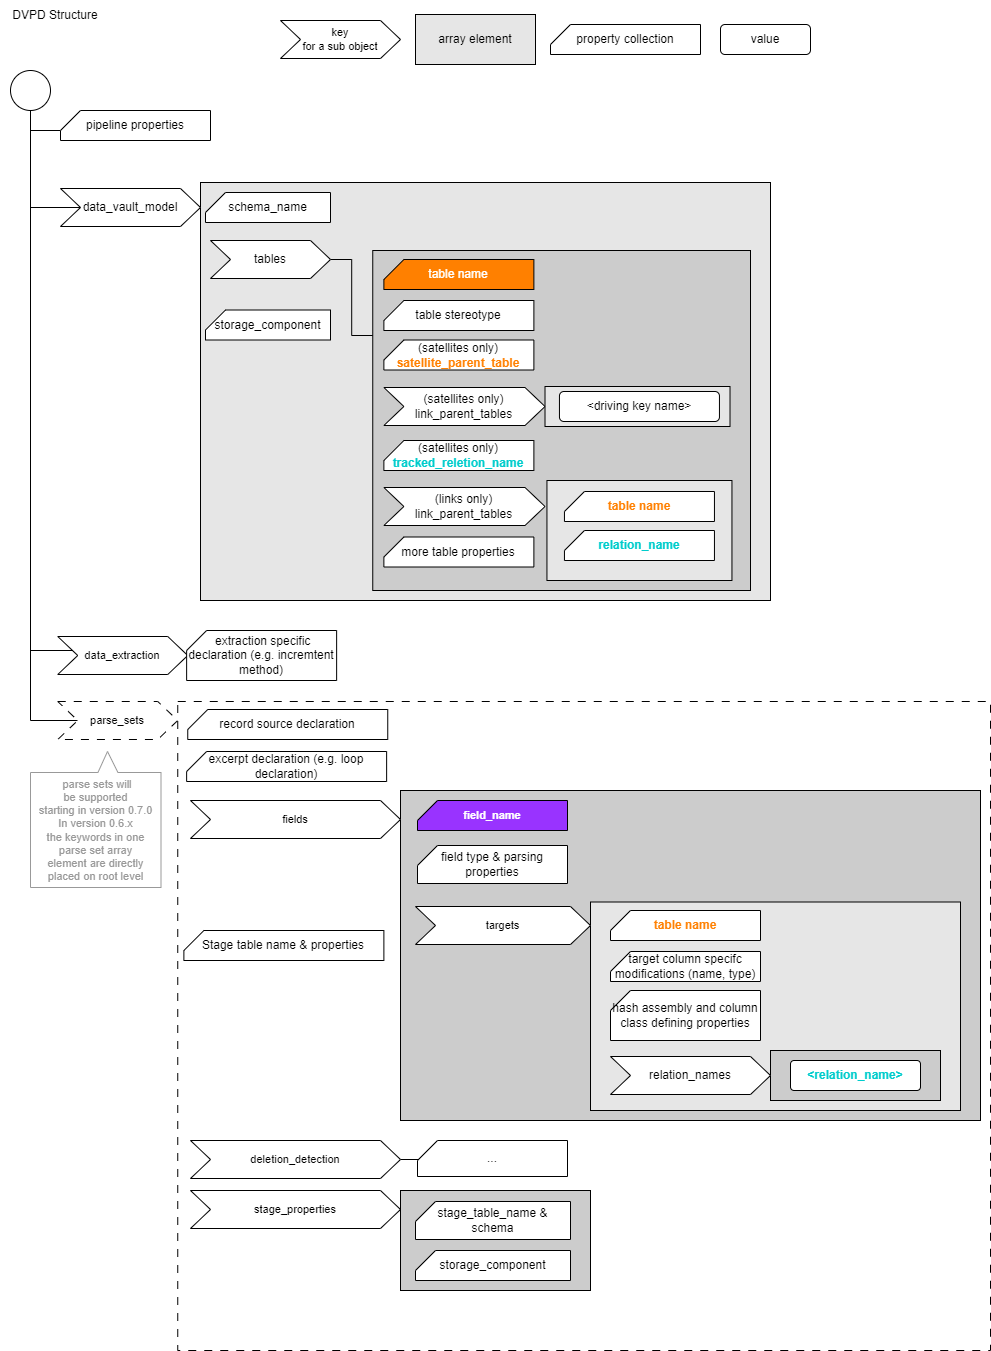

The diagram above was exported from draw.io. Its source (the exported page's mxGraphModel, read from the mxfile embedded in the PNG):
<mxGraphModel dx="1356" dy="868" grid="1" gridSize="10" guides="1" tooltips="1" connect="1" arrows="1" fold="1" page="1" pageScale="1" pageWidth="1169" pageHeight="827" background="#FFFFFF" math="0" shadow="0">
  <root>
    <mxCell id="0" />
    <mxCell id="1" parent="0" />
    <mxCell id="AIiXNz0uD6S7sm90jQsj-26" value="" style="rounded=0;whiteSpace=wrap;html=1;fillColor=none;dashed=1;dashPattern=8 8;" parent="1" vertex="1">
      <mxGeometry x="227.25" y="741" width="812.75" height="649" as="geometry" />
    </mxCell>
    <mxCell id="AIiXNz0uD6S7sm90jQsj-102" value="" style="rounded=0;whiteSpace=wrap;html=1;fillColor=#CCCCCC;" parent="1" vertex="1">
      <mxGeometry x="450" y="830" width="580" height="330" as="geometry" />
    </mxCell>
    <mxCell id="7nau0PfYAJXsHuNuKH6M-6" value="" style="rounded=0;whiteSpace=wrap;html=1;fillColor=#E6E6E6;" vertex="1" parent="1">
      <mxGeometry x="250" y="222" width="570" height="418" as="geometry" />
    </mxCell>
    <mxCell id="7nau0PfYAJXsHuNuKH6M-7" value="" style="rounded=0;whiteSpace=wrap;html=1;fillColor=#CCCCCC;" vertex="1" parent="1">
      <mxGeometry x="422.25" y="290" width="377.75" height="340" as="geometry" />
    </mxCell>
    <mxCell id="7nau0PfYAJXsHuNuKH6M-21" value="" style="rounded=0;whiteSpace=wrap;html=1;fillColor=#E6E6E6;" vertex="1" parent="1">
      <mxGeometry x="640" y="941.5" width="370" height="208.5" as="geometry" />
    </mxCell>
    <mxCell id="7nau0PfYAJXsHuNuKH6M-8" value="" style="rounded=0;whiteSpace=wrap;html=1;fillColor=#E6E6E6;" vertex="1" parent="1">
      <mxGeometry x="596.45" y="520" width="185" height="100" as="geometry" />
    </mxCell>
    <mxCell id="AIiXNz0uD6S7sm90jQsj-1" value="DVPD Structure" style="text;html=1;strokeColor=none;fillColor=none;align=center;verticalAlign=middle;whiteSpace=wrap;rounded=0;" parent="1" vertex="1">
      <mxGeometry x="50" y="40" width="110" height="30" as="geometry" />
    </mxCell>
    <mxCell id="AIiXNz0uD6S7sm90jQsj-45" style="edgeStyle=orthogonalEdgeStyle;shape=connector;rounded=0;orthogonalLoop=1;jettySize=auto;html=1;entryX=0.5;entryY=1;entryDx=0;entryDy=0;entryPerimeter=0;labelBackgroundColor=default;strokeColor=default;fontFamily=Helvetica;fontSize=11;fontColor=default;endArrow=none;endFill=0;" parent="1" source="AIiXNz0uD6S7sm90jQsj-50" target="AIiXNz0uD6S7sm90jQsj-38" edge="1">
      <mxGeometry relative="1" as="geometry">
        <mxPoint x="110" y="230" as="sourcePoint" />
        <Array as="points">
          <mxPoint x="80" y="760" />
        </Array>
      </mxGeometry>
    </mxCell>
    <mxCell id="AIiXNz0uD6S7sm90jQsj-42" style="edgeStyle=orthogonalEdgeStyle;rounded=0;orthogonalLoop=1;jettySize=auto;html=1;endArrow=none;endFill=0;entryX=0;entryY=0;entryDx=0;entryDy=20;entryPerimeter=0;" parent="1" source="AIiXNz0uD6S7sm90jQsj-38" target="AIiXNz0uD6S7sm90jQsj-39" edge="1">
      <mxGeometry relative="1" as="geometry">
        <Array as="points">
          <mxPoint x="80" y="170" />
        </Array>
      </mxGeometry>
    </mxCell>
    <mxCell id="AIiXNz0uD6S7sm90jQsj-38" value="" style="verticalLabelPosition=bottom;verticalAlign=top;html=1;shape=mxgraph.flowchart.on-page_reference;" parent="1" vertex="1">
      <mxGeometry x="60" y="110" width="40" height="40" as="geometry" />
    </mxCell>
    <mxCell id="AIiXNz0uD6S7sm90jQsj-39" value="pipeline properties" style="verticalLabelPosition=middle;verticalAlign=middle;html=1;shape=card;whiteSpace=wrap;size=20;arcSize=12;labelPosition=center;align=center;" parent="1" vertex="1">
      <mxGeometry x="110" y="150" width="150" height="30" as="geometry" />
    </mxCell>
    <mxCell id="AIiXNz0uD6S7sm90jQsj-46" style="edgeStyle=orthogonalEdgeStyle;shape=connector;rounded=0;orthogonalLoop=1;jettySize=auto;html=1;entryX=0.5;entryY=1;entryDx=0;entryDy=0;entryPerimeter=0;labelBackgroundColor=default;strokeColor=default;fontFamily=Helvetica;fontSize=11;fontColor=default;endArrow=none;endFill=0;" parent="1" source="AIiXNz0uD6S7sm90jQsj-49" target="AIiXNz0uD6S7sm90jQsj-38" edge="1">
      <mxGeometry relative="1" as="geometry" />
    </mxCell>
    <mxCell id="AIiXNz0uD6S7sm90jQsj-49" value="data_vault_model" style="shape=step;perimeter=stepPerimeter;whiteSpace=wrap;html=1;fixedSize=1;fontFamily=Helvetica;fontSize=12;fontColor=default;" parent="1" vertex="1">
      <mxGeometry x="110" y="228" width="140" height="38" as="geometry" />
    </mxCell>
    <mxCell id="AIiXNz0uD6S7sm90jQsj-50" value="parse_sets" style="shape=step;perimeter=stepPerimeter;whiteSpace=wrap;html=1;fixedSize=1;fontFamily=Helvetica;fontSize=11;fontColor=default;dashed=1;dashPattern=8 8;" parent="1" vertex="1">
      <mxGeometry x="107.25" y="741" width="120" height="38" as="geometry" />
    </mxCell>
    <mxCell id="AIiXNz0uD6S7sm90jQsj-51" value="key&lt;br&gt;for a sub object" style="shape=step;perimeter=stepPerimeter;whiteSpace=wrap;html=1;fixedSize=1;fontFamily=Helvetica;fontSize=11;fontColor=default;" parent="1" vertex="1">
      <mxGeometry x="330" y="60" width="120" height="38" as="geometry" />
    </mxCell>
    <mxCell id="AIiXNz0uD6S7sm90jQsj-52" value="property collection" style="verticalLabelPosition=middle;verticalAlign=middle;html=1;shape=card;whiteSpace=wrap;size=20;arcSize=12;labelPosition=center;align=center;" parent="1" vertex="1">
      <mxGeometry x="600" y="64" width="150" height="30" as="geometry" />
    </mxCell>
    <mxCell id="AIiXNz0uD6S7sm90jQsj-57" value="array element" style="rounded=0;whiteSpace=wrap;html=1;fillColor=#E6E6E6;" parent="1" vertex="1">
      <mxGeometry x="465" y="54" width="120" height="50" as="geometry" />
    </mxCell>
    <mxCell id="AIiXNz0uD6S7sm90jQsj-60" value="Stage table name &amp;amp; properties" style="verticalLabelPosition=middle;verticalAlign=middle;html=1;shape=card;whiteSpace=wrap;size=20;arcSize=12;labelPosition=center;align=center;" parent="1" vertex="1">
      <mxGeometry x="233.38" y="970" width="200" height="30" as="geometry" />
    </mxCell>
    <mxCell id="AIiXNz0uD6S7sm90jQsj-61" value="excerpt declaration (e.g. loop declaration)" style="verticalLabelPosition=middle;verticalAlign=middle;html=1;shape=card;whiteSpace=wrap;size=20;arcSize=12;labelPosition=center;align=center;" parent="1" vertex="1">
      <mxGeometry x="236.13" y="791" width="200" height="30" as="geometry" />
    </mxCell>
    <mxCell id="AIiXNz0uD6S7sm90jQsj-63" value="fields" style="shape=step;perimeter=stepPerimeter;whiteSpace=wrap;html=1;fixedSize=1;fontFamily=Helvetica;fontSize=11;fontColor=default;" parent="1" vertex="1">
      <mxGeometry x="240" y="840" width="210" height="38" as="geometry" />
    </mxCell>
    <mxCell id="AIiXNz0uD6S7sm90jQsj-70" style="edgeStyle=orthogonalEdgeStyle;shape=connector;rounded=0;orthogonalLoop=1;jettySize=auto;html=1;entryX=0;entryY=0.5;entryDx=0;entryDy=0;labelBackgroundColor=default;strokeColor=default;fontFamily=Helvetica;fontSize=11;fontColor=default;endArrow=none;endFill=0;" parent="1" target="AIiXNz0uD6S7sm90jQsj-69" edge="1">
      <mxGeometry relative="1" as="geometry">
        <mxPoint x="417.25" y="820" as="sourcePoint" />
      </mxGeometry>
    </mxCell>
    <mxCell id="AIiXNz0uD6S7sm90jQsj-72" style="edgeStyle=orthogonalEdgeStyle;shape=connector;rounded=0;orthogonalLoop=1;jettySize=auto;html=1;labelBackgroundColor=default;strokeColor=default;fontFamily=Helvetica;fontSize=11;fontColor=default;endArrow=none;endFill=0;" parent="1" target="AIiXNz0uD6S7sm90jQsj-71" edge="1">
      <mxGeometry relative="1" as="geometry">
        <mxPoint x="587.25" y="820" as="sourcePoint" />
      </mxGeometry>
    </mxCell>
    <mxCell id="AIiXNz0uD6S7sm90jQsj-73" value="" style="rounded=0;whiteSpace=wrap;html=1;fillColor=#CCCCCC;" parent="1" vertex="1">
      <mxGeometry x="820" y="1090" width="170" height="50" as="geometry" />
    </mxCell>
    <mxCell id="AIiXNz0uD6S7sm90jQsj-75" style="edgeStyle=orthogonalEdgeStyle;shape=connector;rounded=0;orthogonalLoop=1;jettySize=auto;html=1;entryX=1;entryY=0.5;entryDx=0;entryDy=0;labelBackgroundColor=default;strokeColor=default;fontFamily=Helvetica;fontSize=11;fontColor=default;endArrow=none;endFill=0;" parent="1" source="AIiXNz0uD6S7sm90jQsj-74" edge="1">
      <mxGeometry relative="1" as="geometry">
        <mxPoint x="587.25" y="820" as="targetPoint" />
      </mxGeometry>
    </mxCell>
    <mxCell id="AIiXNz0uD6S7sm90jQsj-77" value="hash assembly and column class defining properties" style="verticalLabelPosition=middle;verticalAlign=middle;html=1;shape=card;whiteSpace=wrap;size=20;arcSize=12;labelPosition=center;align=center;" parent="1" vertex="1">
      <mxGeometry x="660" y="1030" width="150" height="50" as="geometry" />
    </mxCell>
    <mxCell id="AIiXNz0uD6S7sm90jQsj-82" style="edgeStyle=orthogonalEdgeStyle;shape=connector;rounded=0;orthogonalLoop=1;jettySize=auto;html=1;labelBackgroundColor=default;strokeColor=default;fontFamily=Helvetica;fontSize=11;fontColor=default;endArrow=none;endFill=0;entryX=0;entryY=0.25;entryDx=0;entryDy=0;" parent="1" source="AIiXNz0uD6S7sm90jQsj-79" target="7nau0PfYAJXsHuNuKH6M-7" edge="1">
      <mxGeometry relative="1" as="geometry" />
    </mxCell>
    <mxCell id="AIiXNz0uD6S7sm90jQsj-79" value="tables" style="shape=step;perimeter=stepPerimeter;whiteSpace=wrap;html=1;fixedSize=1;fontFamily=Helvetica;fontSize=12;fontColor=default;fontStyle=0;fillColor=default;" parent="1" vertex="1">
      <mxGeometry x="260" y="280" width="120" height="38" as="geometry" />
    </mxCell>
    <mxCell id="AIiXNz0uD6S7sm90jQsj-81" value="more table properties" style="verticalLabelPosition=middle;verticalAlign=middle;html=1;shape=card;whiteSpace=wrap;size=20;arcSize=12;labelPosition=center;align=center;" parent="1" vertex="1">
      <mxGeometry x="433.38" y="576.5" width="150" height="30" as="geometry" />
    </mxCell>
    <mxCell id="AIiXNz0uD6S7sm90jQsj-85" value="(links only)&lt;br style=&quot;font-size: 12px;&quot;&gt;link_parent_tables" style="shape=step;perimeter=stepPerimeter;whiteSpace=wrap;html=1;fixedSize=1;fontFamily=Helvetica;fontSize=12;fontColor=default;" parent="1" vertex="1">
      <mxGeometry x="433.38" y="527" width="161.13" height="38" as="geometry" />
    </mxCell>
    <mxCell id="AIiXNz0uD6S7sm90jQsj-93" style="edgeStyle=orthogonalEdgeStyle;shape=connector;rounded=0;orthogonalLoop=1;jettySize=auto;html=1;entryX=0.5;entryY=1;entryDx=0;entryDy=0;entryPerimeter=0;labelBackgroundColor=default;strokeColor=default;fontFamily=Helvetica;fontSize=11;fontColor=default;endArrow=none;endFill=0;" parent="1" source="AIiXNz0uD6S7sm90jQsj-92" target="AIiXNz0uD6S7sm90jQsj-38" edge="1">
      <mxGeometry relative="1" as="geometry">
        <Array as="points">
          <mxPoint x="80" y="690" />
        </Array>
      </mxGeometry>
    </mxCell>
    <mxCell id="AIiXNz0uD6S7sm90jQsj-92" value="data_extraction" style="shape=step;perimeter=stepPerimeter;whiteSpace=wrap;html=1;fixedSize=1;fontFamily=Helvetica;fontSize=11;fontColor=default;" parent="1" vertex="1">
      <mxGeometry x="107.25" y="676" width="130" height="38" as="geometry" />
    </mxCell>
    <mxCell id="AIiXNz0uD6S7sm90jQsj-94" value="&amp;nbsp;extraction specific declaration (e.g. incremtent method)" style="verticalLabelPosition=middle;verticalAlign=middle;html=1;shape=card;whiteSpace=wrap;size=20;arcSize=12;labelPosition=center;align=center;" parent="1" vertex="1">
      <mxGeometry x="236.13" y="670" width="150" height="50" as="geometry" />
    </mxCell>
    <mxCell id="bJFqBfdnUQONW290HucD-22" value="&amp;nbsp;parse sets will&lt;br&gt;be supported&lt;br&gt;starting in version 0.7.0&lt;br&gt;In version 0.6.x&lt;br&gt;the keywords in one&lt;br&gt;parse set array&lt;br&gt;element are directly placed on root level" style="shape=callout;whiteSpace=wrap;html=1;perimeter=calloutPerimeter;fontFamily=Helvetica;fontSize=11;fontColor=#999999;size=21;position=0.33;direction=west;strokeColor=#999999;position2=0.41;" parent="1" vertex="1">
      <mxGeometry x="80" y="791" width="130.5" height="136" as="geometry" />
    </mxCell>
    <mxCell id="bJFqBfdnUQONW290HucD-23" value="record source declaration" style="verticalLabelPosition=middle;verticalAlign=middle;html=1;shape=card;whiteSpace=wrap;size=20;arcSize=12;labelPosition=center;align=center;" parent="1" vertex="1">
      <mxGeometry x="237.25" y="749" width="200" height="30" as="geometry" />
    </mxCell>
    <mxCell id="7nau0PfYAJXsHuNuKH6M-2" value="(satellites only)&lt;br&gt;&lt;b&gt;&lt;font color=&quot;#ff8000&quot;&gt;satellite_parent_table&lt;/font&gt;&lt;/b&gt;" style="verticalLabelPosition=middle;verticalAlign=middle;html=1;shape=card;whiteSpace=wrap;size=20;arcSize=12;labelPosition=center;align=center;" vertex="1" parent="1">
      <mxGeometry x="433.38" y="379.5" width="150" height="30" as="geometry" />
    </mxCell>
    <mxCell id="7nau0PfYAJXsHuNuKH6M-3" value="table name" style="verticalLabelPosition=middle;verticalAlign=middle;html=1;shape=card;whiteSpace=wrap;size=20;arcSize=12;labelPosition=center;align=center;fontColor=#FFFFFF;fillColor=#FF8000;" vertex="1" parent="1">
      <mxGeometry x="433.38" y="299" width="150" height="30" as="geometry" />
    </mxCell>
    <mxCell id="7nau0PfYAJXsHuNuKH6M-4" value="schema_name" style="verticalLabelPosition=middle;verticalAlign=middle;html=1;shape=card;whiteSpace=wrap;size=20;arcSize=12;labelPosition=center;align=center;" vertex="1" parent="1">
      <mxGeometry x="255" y="232" width="125" height="30" as="geometry" />
    </mxCell>
    <mxCell id="7nau0PfYAJXsHuNuKH6M-5" value="table name" style="verticalLabelPosition=middle;verticalAlign=middle;html=1;shape=card;whiteSpace=wrap;size=20;arcSize=12;labelPosition=center;align=center;fontStyle=1;fontColor=#FF8000;" vertex="1" parent="1">
      <mxGeometry x="613.95" y="531" width="150" height="30" as="geometry" />
    </mxCell>
    <mxCell id="7nau0PfYAJXsHuNuKH6M-9" value="relation_name" style="verticalLabelPosition=middle;verticalAlign=middle;html=1;shape=card;whiteSpace=wrap;size=20;arcSize=12;labelPosition=center;align=center;fontStyle=1;fontColor=#00CCCC;" vertex="1" parent="1">
      <mxGeometry x="613.95" y="570" width="150" height="30" as="geometry" />
    </mxCell>
    <mxCell id="7nau0PfYAJXsHuNuKH6M-12" value="table stereotype" style="verticalLabelPosition=middle;verticalAlign=middle;html=1;shape=card;whiteSpace=wrap;size=20;arcSize=12;labelPosition=center;align=center;" vertex="1" parent="1">
      <mxGeometry x="433.38" y="340" width="150" height="30" as="geometry" />
    </mxCell>
    <mxCell id="AIiXNz0uD6S7sm90jQsj-67" value="field type &amp;amp; parsing properties" style="verticalLabelPosition=middle;verticalAlign=middle;html=1;shape=card;whiteSpace=wrap;size=20;arcSize=12;labelPosition=center;align=center;" parent="1" vertex="1">
      <mxGeometry x="467" y="885" width="150" height="38" as="geometry" />
    </mxCell>
    <mxCell id="7nau0PfYAJXsHuNuKH6M-15" value="field_name" style="verticalLabelPosition=middle;verticalAlign=middle;html=1;shape=card;whiteSpace=wrap;size=20;arcSize=12;labelPosition=center;align=center;fontSize=11;fontColor=#FFFFFF;fontStyle=1;fillColor=#9933FF;" vertex="1" parent="1">
      <mxGeometry x="467" y="840" width="150" height="30" as="geometry" />
    </mxCell>
    <mxCell id="7nau0PfYAJXsHuNuKH6M-16" value="(satellites only)&lt;br&gt;&lt;b&gt;&lt;font color=&quot;#00cccc&quot;&gt;tracked_reletion_name&lt;/font&gt;&lt;/b&gt;" style="verticalLabelPosition=middle;verticalAlign=middle;html=1;shape=card;whiteSpace=wrap;size=20;arcSize=12;labelPosition=center;align=center;" vertex="1" parent="1">
      <mxGeometry x="433.38" y="480" width="150" height="30" as="geometry" />
    </mxCell>
    <mxCell id="7nau0PfYAJXsHuNuKH6M-18" value="targets" style="shape=step;perimeter=stepPerimeter;whiteSpace=wrap;html=1;fixedSize=1;fontFamily=Helvetica;fontSize=11;fontColor=default;" vertex="1" parent="1">
      <mxGeometry x="465" y="946" width="175" height="38" as="geometry" />
    </mxCell>
    <mxCell id="7nau0PfYAJXsHuNuKH6M-19" value="table name" style="verticalLabelPosition=middle;verticalAlign=middle;html=1;shape=card;whiteSpace=wrap;size=20;arcSize=12;labelPosition=center;align=center;fontStyle=1;fontColor=#FF8000;" vertex="1" parent="1">
      <mxGeometry x="660" y="950" width="150" height="30" as="geometry" />
    </mxCell>
    <mxCell id="7nau0PfYAJXsHuNuKH6M-22" value="&lt;span style=&quot;font-weight: normal;&quot;&gt;&lt;font color=&quot;#000000&quot;&gt;target column specifc modifications (name, type)&lt;/font&gt;&lt;/span&gt;" style="verticalLabelPosition=middle;verticalAlign=middle;html=1;shape=card;whiteSpace=wrap;size=20;arcSize=12;labelPosition=center;align=center;fontStyle=1;fontColor=#FF8000;" vertex="1" parent="1">
      <mxGeometry x="660" y="991" width="150" height="30" as="geometry" />
    </mxCell>
    <mxCell id="7nau0PfYAJXsHuNuKH6M-23" value="relation_names" style="shape=step;perimeter=stepPerimeter;whiteSpace=wrap;html=1;fixedSize=1;fontFamily=Helvetica;fontSize=12;fontColor=#000000;arcSize=12;fontStyle=0;" vertex="1" parent="1">
      <mxGeometry x="660" y="1096" width="160" height="38" as="geometry" />
    </mxCell>
    <mxCell id="7nau0PfYAJXsHuNuKH6M-27" value="" style="rounded=0;whiteSpace=wrap;html=1;fillColor=#E6E6E6;" vertex="1" parent="1">
      <mxGeometry x="594.51" y="426" width="185" height="40" as="geometry" />
    </mxCell>
    <mxCell id="7nau0PfYAJXsHuNuKH6M-29" value="value" style="rounded=1;whiteSpace=wrap;html=1;fontFamily=Helvetica;fontSize=12;fontColor=default;" vertex="1" parent="1">
      <mxGeometry x="770" y="64" width="90" height="30" as="geometry" />
    </mxCell>
    <mxCell id="7nau0PfYAJXsHuNuKH6M-30" value="&amp;lt;driving key name&amp;gt;" style="rounded=1;whiteSpace=wrap;html=1;fontFamily=Helvetica;fontSize=12;fontColor=default;" vertex="1" parent="1">
      <mxGeometry x="608.95" y="431" width="160" height="30" as="geometry" />
    </mxCell>
    <mxCell id="7nau0PfYAJXsHuNuKH6M-31" value="(satellites only)&lt;br style=&quot;font-size: 12px;&quot;&gt;link_parent_tables" style="shape=step;perimeter=stepPerimeter;whiteSpace=wrap;html=1;fixedSize=1;fontFamily=Helvetica;fontSize=12;fontColor=default;" vertex="1" parent="1">
      <mxGeometry x="433.38" y="427" width="161.13" height="38" as="geometry" />
    </mxCell>
    <mxCell id="7nau0PfYAJXsHuNuKH6M-33" value="&amp;lt;relation_name&amp;gt;" style="rounded=1;whiteSpace=wrap;html=1;fontFamily=Helvetica;fontSize=12;fontColor=#00CCCC;arcSize=12;fontStyle=1;" vertex="1" parent="1">
      <mxGeometry x="840" y="1100" width="130" height="30" as="geometry" />
    </mxCell>
    <mxCell id="7nau0PfYAJXsHuNuKH6M-36" style="edgeStyle=orthogonalEdgeStyle;shape=connector;rounded=0;orthogonalLoop=1;jettySize=auto;html=1;labelBackgroundColor=default;strokeColor=default;fontFamily=Helvetica;fontSize=11;fontColor=default;endArrow=none;endFill=0;" edge="1" parent="1" source="7nau0PfYAJXsHuNuKH6M-34" target="7nau0PfYAJXsHuNuKH6M-35">
      <mxGeometry relative="1" as="geometry" />
    </mxCell>
    <mxCell id="7nau0PfYAJXsHuNuKH6M-34" value="deletion_detection" style="shape=step;perimeter=stepPerimeter;whiteSpace=wrap;html=1;fixedSize=1;fontFamily=Helvetica;fontSize=11;fontColor=default;" vertex="1" parent="1">
      <mxGeometry x="240" y="1180" width="210" height="38" as="geometry" />
    </mxCell>
    <mxCell id="7nau0PfYAJXsHuNuKH6M-35" value="..." style="verticalLabelPosition=middle;verticalAlign=middle;html=1;shape=card;whiteSpace=wrap;size=20;arcSize=12;labelPosition=center;align=center;" vertex="1" parent="1">
      <mxGeometry x="467" y="1180" width="150" height="36" as="geometry" />
    </mxCell>
    <mxCell id="7nau0PfYAJXsHuNuKH6M-37" value="stage_properties" style="shape=step;perimeter=stepPerimeter;whiteSpace=wrap;html=1;fixedSize=1;fontFamily=Helvetica;fontSize=11;fontColor=default;" vertex="1" parent="1">
      <mxGeometry x="240" y="1230" width="210" height="38" as="geometry" />
    </mxCell>
    <mxCell id="7nau0PfYAJXsHuNuKH6M-38" value="" style="rounded=0;whiteSpace=wrap;html=1;fillColor=#CCCCCC;" vertex="1" parent="1">
      <mxGeometry x="450" y="1230" width="190" height="100" as="geometry" />
    </mxCell>
    <mxCell id="7nau0PfYAJXsHuNuKH6M-39" value="stage_table_name &amp;amp; schema" style="verticalLabelPosition=middle;verticalAlign=middle;html=1;shape=card;whiteSpace=wrap;size=20;arcSize=12;labelPosition=center;align=center;" vertex="1" parent="1">
      <mxGeometry x="465" y="1241" width="155" height="38" as="geometry" />
    </mxCell>
    <mxCell id="7nau0PfYAJXsHuNuKH6M-41" value="storage_component" style="verticalLabelPosition=middle;verticalAlign=middle;html=1;shape=card;whiteSpace=wrap;size=20;arcSize=12;labelPosition=center;align=center;" vertex="1" parent="1">
      <mxGeometry x="255" y="349.5" width="125" height="30" as="geometry" />
    </mxCell>
    <mxCell id="7nau0PfYAJXsHuNuKH6M-42" value="storage_component" style="verticalLabelPosition=middle;verticalAlign=middle;html=1;shape=card;whiteSpace=wrap;size=20;arcSize=12;labelPosition=center;align=center;" vertex="1" parent="1">
      <mxGeometry x="465" y="1290" width="155" height="30" as="geometry" />
    </mxCell>
  </root>
</mxGraphModel>